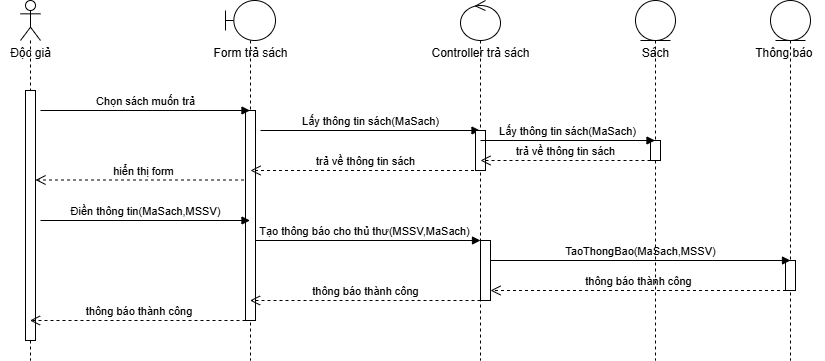

The diagram above was exported from draw.io. Its source (the exported page's mxGraphModel, read from the mxfile embedded in the PNG):
<mxGraphModel dx="1828" dy="884" grid="1" gridSize="10" guides="1" tooltips="1" connect="1" arrows="1" fold="1" page="1" pageScale="1" pageWidth="827" pageHeight="1169" math="0" shadow="0">
  <root>
    <mxCell id="0" />
    <mxCell id="1" parent="0" />
    <mxCell id="e8BQRhYeUS1V7uac25pw-1" value="" style="shape=umlLifeline;perimeter=lifelinePerimeter;whiteSpace=wrap;html=1;container=1;dropTarget=0;collapsible=0;recursiveResize=0;outlineConnect=0;portConstraint=eastwest;newEdgeStyle={&quot;curved&quot;:0,&quot;rounded&quot;:0};participant=umlActor;" parent="1" vertex="1">
      <mxGeometry x="50" y="70" width="20" height="360" as="geometry" />
    </mxCell>
    <mxCell id="e8BQRhYeUS1V7uac25pw-5" value="" style="html=1;points=[[0,0,0,0,5],[0,1,0,0,-5],[1,0,0,0,5],[1,1,0,0,-5]];perimeter=orthogonalPerimeter;outlineConnect=0;targetShapes=umlLifeline;portConstraint=eastwest;newEdgeStyle={&quot;curved&quot;:0,&quot;rounded&quot;:0};" parent="e8BQRhYeUS1V7uac25pw-1" vertex="1">
      <mxGeometry x="5" y="90" width="10" height="250" as="geometry" />
    </mxCell>
    <mxCell id="e8BQRhYeUS1V7uac25pw-3" value="Độc giả" style="text;html=1;align=center;verticalAlign=middle;resizable=0;points=[];autosize=1;strokeColor=none;fillColor=none;" parent="1" vertex="1">
      <mxGeometry x="30" y="108" width="60" height="30" as="geometry" />
    </mxCell>
    <mxCell id="e8BQRhYeUS1V7uac25pw-8" value="hiển thị form" style="html=1;verticalAlign=bottom;endArrow=open;dashed=1;endSize=8;curved=0;rounded=0;" parent="1" edge="1">
      <mxGeometry relative="1" as="geometry">
        <mxPoint x="65" y="249.5" as="targetPoint" />
        <mxPoint x="279.5" y="249.5" as="sourcePoint" />
      </mxGeometry>
    </mxCell>
    <mxCell id="e8BQRhYeUS1V7uac25pw-9" value="" style="shape=umlLifeline;perimeter=lifelinePerimeter;whiteSpace=wrap;html=1;container=1;dropTarget=0;collapsible=0;recursiveResize=0;outlineConnect=0;portConstraint=eastwest;newEdgeStyle={&quot;curved&quot;:0,&quot;rounded&quot;:0};participant=umlBoundary;" parent="1" vertex="1">
      <mxGeometry x="255" y="70" width="50" height="360" as="geometry" />
    </mxCell>
    <mxCell id="e8BQRhYeUS1V7uac25pw-10" value="" style="html=1;points=[[0,0,0,0,5],[0,1,0,0,-5],[1,0,0,0,5],[1,1,0,0,-5]];perimeter=orthogonalPerimeter;outlineConnect=0;targetShapes=umlLifeline;portConstraint=eastwest;newEdgeStyle={&quot;curved&quot;:0,&quot;rounded&quot;:0};" parent="e8BQRhYeUS1V7uac25pw-9" vertex="1">
      <mxGeometry x="20" y="110" width="10" height="210" as="geometry" />
    </mxCell>
    <mxCell id="e8BQRhYeUS1V7uac25pw-11" value="Form trả sách" style="text;html=1;align=center;verticalAlign=middle;resizable=0;points=[];autosize=1;strokeColor=none;fillColor=none;" parent="1" vertex="1">
      <mxGeometry x="230" y="108" width="100" height="30" as="geometry" />
    </mxCell>
    <mxCell id="e8BQRhYeUS1V7uac25pw-12" value="Chọn sách muốn trả" style="html=1;verticalAlign=bottom;endArrow=block;curved=0;rounded=0;" parent="1" target="e8BQRhYeUS1V7uac25pw-9" edge="1">
      <mxGeometry relative="1" as="geometry">
        <mxPoint x="70" y="180" as="sourcePoint" />
        <mxPoint x="165" y="180" as="targetPoint" />
      </mxGeometry>
    </mxCell>
    <mxCell id="e8BQRhYeUS1V7uac25pw-14" value="Điền thông tin(MaSach,MSSV)" style="html=1;verticalAlign=bottom;endArrow=block;curved=0;rounded=0;" parent="1" edge="1">
      <mxGeometry relative="1" as="geometry">
        <mxPoint x="70" y="290" as="sourcePoint" />
        <mxPoint x="279.5" y="290" as="targetPoint" />
      </mxGeometry>
    </mxCell>
    <mxCell id="7aH44tYkQPSnyBXZn7b5-2" value="" style="shape=umlLifeline;perimeter=lifelinePerimeter;whiteSpace=wrap;html=1;container=1;dropTarget=0;collapsible=0;recursiveResize=0;outlineConnect=0;portConstraint=eastwest;newEdgeStyle={&quot;curved&quot;:0,&quot;rounded&quot;:0};participant=umlEntity;" parent="1" vertex="1">
      <mxGeometry x="800" y="70" width="40" height="360" as="geometry" />
    </mxCell>
    <mxCell id="dCfnvzlLuJ7LTdLIk9gd-3" value="" style="html=1;points=[[0,0,0,0,5],[0,1,0,0,-5],[1,0,0,0,5],[1,1,0,0,-5]];perimeter=orthogonalPerimeter;outlineConnect=0;targetShapes=umlLifeline;portConstraint=eastwest;newEdgeStyle={&quot;curved&quot;:0,&quot;rounded&quot;:0};" parent="7aH44tYkQPSnyBXZn7b5-2" vertex="1">
      <mxGeometry x="15" y="260" width="10" height="30" as="geometry" />
    </mxCell>
    <mxCell id="dCfnvzlLuJ7LTdLIk9gd-1" value="Thông báo&amp;nbsp;" style="text;html=1;align=center;verticalAlign=middle;resizable=0;points=[];autosize=1;strokeColor=none;fillColor=none;" parent="1" vertex="1">
      <mxGeometry x="775" y="108" width="80" height="30" as="geometry" />
    </mxCell>
    <mxCell id="dCfnvzlLuJ7LTdLIk9gd-2" value="TaoThongBao(MaSach,MSSV)" style="html=1;verticalAlign=bottom;endArrow=block;curved=0;rounded=0;" parent="1" source="U2XK6TpFI7OnLzMXIqkD-2" edge="1">
      <mxGeometry relative="1" as="geometry">
        <mxPoint x="550" y="330" as="sourcePoint" />
        <mxPoint x="820" y="330" as="targetPoint" />
      </mxGeometry>
    </mxCell>
    <mxCell id="dCfnvzlLuJ7LTdLIk9gd-4" value="thông báo thành công" style="html=1;verticalAlign=bottom;endArrow=open;dashed=1;endSize=8;curved=0;rounded=0;" parent="1" target="U2XK6TpFI7OnLzMXIqkD-2" edge="1">
      <mxGeometry relative="1" as="geometry">
        <mxPoint x="490" y="360" as="targetPoint" />
        <mxPoint x="815.5" y="360" as="sourcePoint" />
      </mxGeometry>
    </mxCell>
    <mxCell id="dCfnvzlLuJ7LTdLIk9gd-5" value="thông báo thành công" style="html=1;verticalAlign=bottom;endArrow=open;dashed=1;endSize=8;curved=0;rounded=0;" parent="1" source="U2XK6TpFI7OnLzMXIqkD-2" edge="1">
      <mxGeometry relative="1" as="geometry">
        <mxPoint x="279.5" y="370" as="targetPoint" />
        <mxPoint x="465" y="370" as="sourcePoint" />
      </mxGeometry>
    </mxCell>
    <mxCell id="dCfnvzlLuJ7LTdLIk9gd-6" value="&amp;nbsp;thông báo thành công" style="html=1;verticalAlign=bottom;endArrow=open;dashed=1;endSize=8;curved=0;rounded=0;" parent="1" edge="1">
      <mxGeometry relative="1" as="geometry">
        <mxPoint x="59.5" y="390" as="targetPoint" />
        <mxPoint x="275" y="390" as="sourcePoint" />
      </mxGeometry>
    </mxCell>
    <mxCell id="ydF6LrLiisCrUglC7hba-1" value="Lấy thông tin sách(MaSach)" style="html=1;verticalAlign=bottom;endArrow=block;curved=0;rounded=0;" parent="1" target="ydF6LrLiisCrUglC7hba-5" edge="1">
      <mxGeometry relative="1" as="geometry">
        <mxPoint x="290" y="200" as="sourcePoint" />
        <mxPoint x="390" y="200" as="targetPoint" />
      </mxGeometry>
    </mxCell>
    <mxCell id="ydF6LrLiisCrUglC7hba-2" value="" style="html=1;verticalAlign=bottom;endArrow=block;curved=0;rounded=0;" parent="1" target="U2XK6TpFI7OnLzMXIqkD-2" edge="1">
      <mxGeometry relative="1" as="geometry">
        <mxPoint x="285" y="310" as="sourcePoint" />
        <mxPoint x="505" y="310" as="targetPoint" />
      </mxGeometry>
    </mxCell>
    <mxCell id="ydF6LrLiisCrUglC7hba-4" value="Tạo thông báo cho thủ thư(MSSV,MaSach)" style="edgeLabel;html=1;align=center;verticalAlign=middle;resizable=0;points=[];" parent="ydF6LrLiisCrUglC7hba-2" connectable="0" vertex="1">
      <mxGeometry x="0.203" y="-2" relative="1" as="geometry">
        <mxPoint x="-27" y="-12" as="offset" />
      </mxGeometry>
    </mxCell>
    <mxCell id="ydF6LrLiisCrUglC7hba-5" value="" style="shape=umlLifeline;perimeter=lifelinePerimeter;whiteSpace=wrap;html=1;container=1;dropTarget=0;collapsible=0;recursiveResize=0;outlineConnect=0;portConstraint=eastwest;newEdgeStyle={&quot;curved&quot;:0,&quot;rounded&quot;:0};participant=umlControl;" parent="1" vertex="1">
      <mxGeometry x="490" y="70" width="40" height="360" as="geometry" />
    </mxCell>
    <mxCell id="ydF6LrLiisCrUglC7hba-6" value="" style="html=1;points=[[0,0,0,0,5],[0,1,0,0,-5],[1,0,0,0,5],[1,1,0,0,-5]];perimeter=orthogonalPerimeter;outlineConnect=0;targetShapes=umlLifeline;portConstraint=eastwest;newEdgeStyle={&quot;curved&quot;:0,&quot;rounded&quot;:0};" parent="ydF6LrLiisCrUglC7hba-5" vertex="1">
      <mxGeometry x="15" y="130" width="10" height="40" as="geometry" />
    </mxCell>
    <mxCell id="U2XK6TpFI7OnLzMXIqkD-2" value="" style="html=1;points=[[0,0,0,0,5],[0,1,0,0,-5],[1,0,0,0,5],[1,1,0,0,-5]];perimeter=orthogonalPerimeter;outlineConnect=0;targetShapes=umlLifeline;portConstraint=eastwest;newEdgeStyle={&quot;curved&quot;:0,&quot;rounded&quot;:0};" parent="ydF6LrLiisCrUglC7hba-5" vertex="1">
      <mxGeometry x="20" y="240" width="10" height="60" as="geometry" />
    </mxCell>
    <mxCell id="ydF6LrLiisCrUglC7hba-7" value="Controller trả sách" style="text;html=1;align=center;verticalAlign=middle;resizable=0;points=[];autosize=1;strokeColor=none;fillColor=none;" parent="1" vertex="1">
      <mxGeometry x="450" y="108" width="120" height="30" as="geometry" />
    </mxCell>
    <mxCell id="ydF6LrLiisCrUglC7hba-8" value="" style="shape=umlLifeline;perimeter=lifelinePerimeter;whiteSpace=wrap;html=1;container=1;dropTarget=0;collapsible=0;recursiveResize=0;outlineConnect=0;portConstraint=eastwest;newEdgeStyle={&quot;curved&quot;:0,&quot;rounded&quot;:0};participant=umlEntity;" parent="1" vertex="1">
      <mxGeometry x="665" y="70" width="40" height="360" as="geometry" />
    </mxCell>
    <mxCell id="ydF6LrLiisCrUglC7hba-9" value="" style="html=1;points=[[0,0,0,0,5],[0,1,0,0,-5],[1,0,0,0,5],[1,1,0,0,-5]];perimeter=orthogonalPerimeter;outlineConnect=0;targetShapes=umlLifeline;portConstraint=eastwest;newEdgeStyle={&quot;curved&quot;:0,&quot;rounded&quot;:0};" parent="ydF6LrLiisCrUglC7hba-8" vertex="1">
      <mxGeometry x="15" y="140" width="10" height="20" as="geometry" />
    </mxCell>
    <mxCell id="L3rrNKGf3lO36Q1U9Tk7-1" value="Lấy thông tin sách(MaSach)" style="html=1;verticalAlign=bottom;endArrow=block;curved=0;rounded=0;" parent="1" target="ydF6LrLiisCrUglC7hba-8" edge="1">
      <mxGeometry relative="1" as="geometry">
        <mxPoint x="510" y="210" as="sourcePoint" />
        <mxPoint x="544" y="210" as="targetPoint" />
      </mxGeometry>
    </mxCell>
    <mxCell id="L3rrNKGf3lO36Q1U9Tk7-2" value="trả về thông tin sách" style="html=1;verticalAlign=bottom;endArrow=open;dashed=1;endSize=8;curved=0;rounded=0;" parent="1" source="ydF6LrLiisCrUglC7hba-9" edge="1">
      <mxGeometry relative="1" as="geometry">
        <mxPoint x="510" y="230" as="targetPoint" />
        <mxPoint x="600" y="230" as="sourcePoint" />
        <Array as="points">
          <mxPoint x="590" y="230" />
        </Array>
      </mxGeometry>
    </mxCell>
    <mxCell id="L3rrNKGf3lO36Q1U9Tk7-4" value="trả về thông tin sách" style="html=1;verticalAlign=bottom;endArrow=open;dashed=1;endSize=8;curved=0;rounded=0;" parent="1" source="ydF6LrLiisCrUglC7hba-5" edge="1">
      <mxGeometry relative="1" as="geometry">
        <mxPoint x="280" y="240" as="targetPoint" />
        <mxPoint x="414" y="240" as="sourcePoint" />
      </mxGeometry>
    </mxCell>
    <mxCell id="L3rrNKGf3lO36Q1U9Tk7-6" value="Sách" style="text;html=1;align=center;verticalAlign=middle;resizable=0;points=[];autosize=1;strokeColor=none;fillColor=none;" parent="1" vertex="1">
      <mxGeometry x="660" y="108" width="50" height="30" as="geometry" />
    </mxCell>
  </root>
</mxGraphModel>